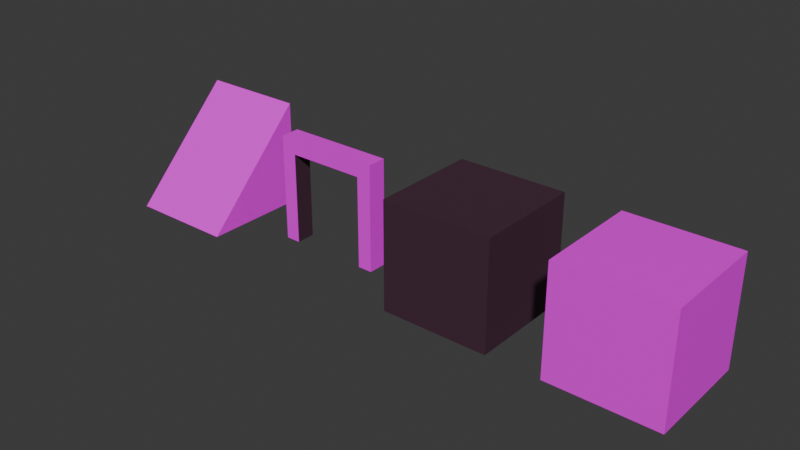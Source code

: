 # Source: assets.blend  (saved by Blender 4.1.24; exported with 4.5.12 LTS)
import bpy
from mathutils import Matrix  # noqa: F401  (used for matrix-valued properties, if any)

bpy.ops.wm.read_factory_settings(use_empty=True)
scene = bpy.context.scene
scene.name = 'Scene'

# ---- collections
col_items = bpy.data.collections.new('Items'); scene.collection.children.link(col_items)
col_tiles = bpy.data.collections.new('Tiles'); scene.collection.children.link(col_tiles)

# ---- images (referenced by path relative to the original .blend; pixels are not part of the script)
import os
ASSET_DIR = os.environ.get("B2B_ASSET_DIR", "")  # directory of the original .blend (textures are referenced by path, not embedded)
HERE = os.path.dirname(os.path.abspath(__file__))  # packed textures are extracted next to this script under _unpacked/

def load_image(name, relpath, width, height, colorspace="sRGB"):
    """Load a texture the original file referenced (path relative to the .blend, or extracted next to this script)."""
    p = next((c for c in (os.path.join(HERE, relpath), os.path.join(ASSET_DIR, relpath)) if relpath and os.path.exists(c)), "")
    if p:
        img = bpy.data.images.load(p, check_existing=True)
        img.name = name
    else:  # same state as the original file: an image datablock whose file is absent (Cycles renders it pink)
        img = bpy.data.images.new(name, width, height)
        img.source = "FILE"
        img.filepath = "//" + (relpath or name)
    img.colorspace_settings.name = colorspace
    return img
img_tilesheet_png = load_image('tilesheet.png', 'tilesheet.png', 1024, 1024, 'sRGB')

# ---- materials (node trees are filled in below, after node groups)
mat_texture = bpy.data.materials.new('Texture')
mat_texture.use_transparent_shadow = False
mat_background = bpy.data.materials.new('Background')
mat_background.alpha_threshold = 0.0
mat_background.use_transparent_shadow = False
mat_background.roughness = 0.5
mat_background.line_color = (0.0, 0.0, 0.0, 1.0)

# ---- material node trees
mat_texture.use_nodes = True; mat_texture.node_tree.nodes.clear()
_N = mat_texture.node_tree.nodes; _L = mat_texture.node_tree.links
n0 = _N.new('ShaderNodeBsdfPrincipled'); n0.name = 'Principled BSDF'; n0.location = (10, 300)
n1 = _N.new('ShaderNodeOutputMaterial'); n1.name = 'Material Output'; n1.location = (300, 300)
n2 = _N.new('ShaderNodeTexImage'); n2.name = 'Image Texture'; n2.location = (-301, 284)
n2.image = img_tilesheet_png
n2.interpolation = 'Closest'
_L.new(n0.outputs[0], n1.inputs[0])
_L.new(n2.outputs[0], n0.inputs[0])
_L.new(n2.outputs[1], n0.inputs[4])
n1.is_active_output = True
mat_background.use_nodes = True; mat_background.node_tree.nodes.clear()
_N = mat_background.node_tree.nodes; _L = mat_background.node_tree.links
n0 = _N.new('ShaderNodeOutputMaterial'); n0.name = 'Material Output'; n0.location = (300, 300)
n1 = _N.new('ShaderNodeBsdfPrincipled'); n1.name = 'Principled BSDF'; n1.location = (10, 300)
n1.inputs[0].default_value = (0.0648, 0.02519, 0.04519, 1.0)
n1.inputs[3].default_value = 1.45
_L.new(n1.outputs[0], n0.inputs[0])
n0.is_active_output = True

# ---- world
world_world = bpy.data.worlds.new('World'); scene.world = world_world
world_world.use_nodes = True; world_world.node_tree.nodes.clear()
_N = world_world.node_tree.nodes; _L = world_world.node_tree.links
n0 = _N.new('ShaderNodeOutputWorld'); n0.name = 'World Output'; n0.location = (300, 300)
n1 = _N.new('ShaderNodeBackground'); n1.name = 'Background'; n1.location = (10, 300)
n1.inputs[0].default_value = (0.05088, 0.05088, 0.05088, 1.0)
_L.new(n1.outputs[0], n0.inputs[0])
n0.is_active_output = True
world_world.color = (0.05088, 0.05088, 0.05088)
world_world.use_sun_shadow = False
world_world.sun_shadow_jitter_overblur = 0.0

# ---- meshes
me_plane = bpy.data.meshes.new('Plane')
me_plane.from_pydata([(-1.0, -1.0, 0.0), (1.0, -1.0, 0.0), (-1.0, 1.0, 0.0), (1.0, 1.0, 0.0)], [], [(0, 1, 3, 2)])
_uv = me_plane.uv_layers.new(name='UVMap')
_uv.uv.foreach_set('vector', [0.8594, 0.8231, 0.8762, 0.8231, 0.8762, 0.8606, 0.8594, 0.8606])
me_plane.materials.append(mat_texture)
me_plane.update()
me_cube_001 = bpy.data.meshes.new('Cube.001')
me_cube_001.from_pydata([(1.0, 1.0, 1.0), (1.0, 1.0, -1.0), (1.0, -1.0, 1.0), (1.0, -1.0, -1.0), (-1.0, 1.0, 1.0), (-1.0, 1.0, -1.0), (-1.0, -1.0, 1.0), (-1.0, -1.0, -1.0)], [], [(0, 4, 6, 2), (3, 2, 6, 7), (7, 6, 4, 5), (5, 1, 3, 7), (1, 0, 2, 3), (5, 4, 0, 1)])
_uv = me_cube_001.uv_layers.new(name='UVMap')
_uv.uv.foreach_set('vector', [0.2224, 0.2225, 0.2055, 0.2225, 0.2058, 0.1851, 0.2224, 0.185, 0.2224, 0.185, 0.2224, 0.2225, 0.2055, 0.2225, 0.2058, 0.1851, 0.2058, 0.1851, 0.2055, 0.2225, 0.2224, 0.2225, 0.2224, 0.185, 0.2055, 0.2225, 0.2224, 0.2225, 0.2224, 0.185, 0.2058, 0.1851, 0.2224, 0.185, 0.2224, 0.2225, 0.2055, 0.2225, 0.2058, 0.1851, 0.2058, 0.1851, 0.2055, 0.2225, 0.2224, 0.2225, 0.2224, 0.185])
me_cube_001.materials.append(mat_background)
me_cube_001.materials.append(mat_texture)
me_cube_001.use_mirror_vertex_groups = False
me_cube_001.update()
me_cube = bpy.data.meshes.new('Cube')
me_cube.from_pydata([(1.0, 1.0, 1.0), (1.0, 1.0, -1.0), (1.0, -1.0, 1.0), (1.0, -1.0, -1.0), (-1.0, 1.0, 1.0), (-1.0, 1.0, -1.0), (-1.0, -1.0, 1.0), (-1.0, -1.0, -1.0), (0.9935, 0.9935, 0.9935), (0.9935, 0.9935, -0.9935), (0.9935, -0.9935, 0.9935), (0.9935, -0.9935, -0.9935), (-0.9935, 0.9935, 0.9935), (-0.9935, 0.9935, -0.9935), (-0.9935, -0.9935, 0.9935), (-0.9935, -0.9935, -0.9935)], [], [(0, 4, 6, 2), (3, 2, 6, 7), (7, 6, 4, 5), (5, 1, 3, 7), (1, 0, 2, 3), (5, 4, 0, 1), (8, 12, 14, 10), (11, 10, 14, 15), (15, 14, 12, 13), (13, 9, 11, 15), (9, 8, 10, 11), (13, 12, 8, 9)])
me_cube.polygons.foreach_set('material_index', [1, 1, 1, 1, 1, 1, 0, 0, 0, 0, 0, 0])
_uv = me_cube.uv_layers.new(name='UVMap')
_uv.uv.foreach_set('vector', [0.2224, 0.2225, 0.2055, 0.2225, 0.2058, 0.1851, 0.2224, 0.185, 0.2224, 0.185, 0.2224, 0.2225, 0.2055, 0.2225, 0.2058, 0.1851, 0.2058, 0.1851, 0.2055, 0.2225, 0.2224, 0.2225, 0.2224, 0.185, 0.2055, 0.2225, 0.2224, 0.2225, 0.2224, 0.185, 0.2058, 0.1851, 0.2224, 0.185, 0.2224, 0.2225, 0.2055, 0.2225, 0.2058, 0.1851, 0.2058, 0.1851, 0.2055, 0.2225, 0.2224, 0.2225, 0.2224, 0.185, 0.2224, 0.2225, 0.2055, 0.2225, 0.2055, 0.185, 0.2224, 0.185, 0.2224, 0.185, 0.2224, 0.2225, 0.2055, 0.2225, 0.2055, 0.185, 0.2055, 0.185, 0.2055, 0.2225, 0.2224, 0.2225, 0.2224, 0.185, 0.2055, 0.2225, 0.2224, 0.2225, 0.2224, 0.185, 0.2055, 0.185, 0.2224, 0.185, 0.2224, 0.2225, 0.2055, 0.2225, 0.2055, 0.185, 0.2055, 0.185, 0.2055, 0.2225, 0.2224, 0.2225, 0.2224, 0.185])
me_cube.materials.append(mat_background)
me_cube.materials.append(mat_texture)
me_cube.use_mirror_vertex_groups = False
me_cube.update()
me_cube_002 = bpy.data.meshes.new('Cube.002')
me_cube_002.from_pydata([(1.0, 0.1794, 1.0), (1.0, 0.1794, -1.0), (1.0, -0.1794, 1.0), (1.0, -0.1794, -1.0), (-1.0, 0.1794, 1.0), (-1.0, 0.1794, -1.0), (-1.0, -0.1794, 1.0), (-1.0, -0.1794, -1.0), (0.7252, -0.1794, 0.7105), (-0.7212, -0.1794, -1.0), (0.7252, -0.1794, -1.0), (-0.7212, -0.1794, 0.7105), (-0.7212, 0.1794, -1.0), (0.7252, 0.1794, -1.0), (-0.7212, 0.1794, 0.7105), (0.7252, 0.1794, 0.7105), (0.7252, -0.1782, 0.7105), (-0.7212, -0.1782, -0.9935), (0.7252, -0.1782, -0.9935), (-0.7212, -0.1782, 0.7105), (-0.7212, 0.1782, -0.9935), (0.7252, 0.1782, -0.9935), (-0.7212, 0.1782, 0.7105), (0.7252, 0.1782, 0.7105)], [], [(0, 4, 6, 2), (10, 3, 2, 6, 7, 9, 11, 8), (7, 6, 4, 5), (13, 1, 3, 10), (7, 5, 12, 9), (1, 0, 2, 3), (5, 4, 0, 1, 13, 15, 14, 12), (19, 17, 20, 22), (11, 9, 12, 14, 22, 20, 17, 19), (15, 13, 10, 8, 16, 18, 21, 23), (16, 23, 21, 18), (14, 15, 23, 22), (8, 11, 19, 16), (16, 19, 22, 23)])
me_cube_002.polygons.foreach_set('material_index', [1, 1, 1, 1, 1, 1, 1, 0, 0, 0, 0, 0, 0, 0])
_uv = me_cube_002.uv_layers.new(name='UVMap')
_uv.uv.foreach_set('vector', [0.1671, 0.5255, 0.1647, 0.5255, 0.1647, 0.5201, 0.1671, 0.5201, 0.1792, 0.504, 0.1815, 0.504, 0.1815, 0.5416, 0.1647, 0.5416, 0.1647, 0.504, 0.167, 0.504, 0.167, 0.5361, 0.1792, 0.5361, 0.1647, 0.5201, 0.1647, 0.5255, 0.1671, 0.5255, 0.1671, 0.5201, 0.1667, 0.5255, 0.1671, 0.5255, 0.1671, 0.5201, 0.1667, 0.5201, 0.1647, 0.5201, 0.1647, 0.5255, 0.165, 0.5255, 0.165, 0.5201, 0.1671, 0.5201, 0.1671, 0.5255, 0.1647, 0.5255, 0.1647, 0.5201, 0.1647, 0.504, 0.1647, 0.5416, 0.1815, 0.5416, 0.1815, 0.504, 0.1792, 0.504, 0.1792, 0.5361, 0.167, 0.5361, 0.167, 0.504, 0.1791, 0.5228, 0.1791, 0.5121, 0.1815, 0.5121, 0.1815, 0.5228, 0.625, 0.125, 0.4112, 0.125, 0.4112, 0.1698, 0.625, 0.1698, 0.625, 0.1697, 0.412, 0.1697, 0.412, 0.1251, 0.625, 0.1251, 0.625, 0.5802, 0.4112, 0.5802, 0.4112, 0.625, 0.625, 0.625, 0.625, 0.6249, 0.412, 0.6249, 0.412, 0.5803, 0.625, 0.5803, 0.1791, 0.5228, 0.1815, 0.5228, 0.1815, 0.5121, 0.1791, 0.5121, 0.875, 0.5802, 0.625, 0.5802, 0.625, 0.5803, 0.875, 0.5803, 0.625, 0.625, 0.875, 0.625, 0.875, 0.6249, 0.625, 0.6249, 0.1815, 0.5174, 0.1791, 0.5174, 0.1791, 0.5201, 0.1815, 0.5201])
me_cube_002.materials.append(mat_background)
me_cube_002.materials.append(mat_texture)
me_cube_002.use_mirror_vertex_groups = False
me_cube_002.update()
me_cube_004 = bpy.data.meshes.new('Cube.004')
me_cube_004.from_pydata([(1.0, 1.0, 1.0), (1.0, 1.0, -1.0), (1.0, -1.0, -1.0), (-1.0, 1.0, 1.0), (-1.0, 1.0, -1.0), (-1.0, -1.0, -1.0), (0.9907, 0.9938, 0.9876), (0.9907, 0.9938, -0.9938), (0.9907, -0.9876, -0.9938), (-0.9907, 0.9938, 0.9876), (-0.9907, 0.9938, -0.9938), (-0.9907, -0.9876, -0.9938)], [], [(0, 2, 1), (0, 3, 5, 2), (4, 1, 2, 5), (4, 5, 3), (4, 3, 0, 1), (6, 8, 7), (6, 9, 11, 8), (10, 7, 8, 11), (10, 11, 9), (10, 9, 6, 7)])
me_cube_004.polygons.foreach_set('material_index', [1, 1, 1, 1, 1, 0, 0, 0, 0, 0])
_uv = me_cube_004.uv_layers.new(name='UVMap')
_uv.uv.foreach_set('vector', [0.2224, 0.2225, 0.2055, 0.185, 0.2224, 0.185, 0.2837, 0.3592, 0.2668, 0.3592, 0.2668, 0.3217, 0.2837, 0.3217, 0.2668, 0.3592, 0.2837, 0.3592, 0.2837, 0.3217, 0.2668, 0.3217, 0.2224, 0.185, 0.2055, 0.185, 0.2224, 0.2225, 0.2055, 0.185, 0.2055, 0.2225, 0.2224, 0.2225, 0.2224, 0.185, 0.2224, 0.2225, 0.2224, 0.185, 0.2224, 0.2225, 0.2224, 0.2225, 0.2055, 0.2225, 0.2058, 0.1851, 0.2224, 0.185, 0.2055, 0.2225, 0.2224, 0.2225, 0.2224, 0.185, 0.2058, 0.1851, 0.2058, 0.1851, 0.2058, 0.1851, 0.2055, 0.2225, 0.2058, 0.1851, 0.2055, 0.2225, 0.2224, 0.2225, 0.2224, 0.185])
me_cube_004.materials.append(mat_background)
me_cube_004.materials.append(mat_texture)
me_cube_004.use_mirror_vertex_groups = False
me_cube_004.update()

# ---- objects
ob_torch = bpy.data.objects.new('Torch', me_plane)
ob_floor = bpy.data.objects.new('Floor', me_cube_001)
ob_wall = bpy.data.objects.new('Wall', me_cube)
ob_door = bpy.data.objects.new('Door', me_cube_002)
ob_ramp = bpy.data.objects.new('Ramp', me_cube_004)

# ---- transforms, parenting, visibility, modifiers, constraints
ob_torch.location = (0.0, 0.0, 0.0)
ob_torch.rotation_euler = (1.571, -0.0, 0.0)
ob_floor.location = (-3.0, 0.0, 0.0)
ob_floor.lock_rotations_4d = False
ob_floor.empty_display_type = 'ARROWS'
ob_floor.lineart.crease_threshold = 0.0
ob_wall.location = (0.0, 0.0, 0.0)
ob_wall.lock_rotations_4d = False
ob_wall.empty_display_type = 'ARROWS'
ob_wall.lineart.crease_threshold = 0.0
ob_door.location = (-6.0, 0.0, 0.0)
ob_door.lock_rotations_4d = False
ob_door.empty_display_type = 'ARROWS'
ob_door.lineart.crease_threshold = 0.0
ob_ramp.location = (-9.0, 0.0, 0.0)
ob_ramp.lock_rotations_4d = False
ob_ramp.empty_display_type = 'ARROWS'
ob_ramp.lineart.crease_threshold = 0.0

# ---- collection membership
col_items.objects.link(ob_torch)
col_tiles.objects.link(ob_floor)
col_tiles.objects.link(ob_wall)
col_tiles.objects.link(ob_door)
col_tiles.objects.link(ob_ramp)

# ---- scene / render settings (as saved in the file)
scene.frame_start = 1; scene.frame_end = 250; scene.frame_set(1)
scene.render.engine = 'BLENDER_EEVEE_NEXT'
scene.cycles.sampling_pattern = 'TABULATED_SOBOL'
scene.eevee.ray_tracing_options.trace_max_roughness = 0.0
bpy.context.view_layer.update()

# ---- added for rendering (the .blend has no active camera and no usable light): camera, sun
cam_auto = bpy.data.cameras.new('AutoCamera')
cam_auto.lens = 50.0
cam_auto.sensor_width = 36.0
cam_auto.clip_end = 1000.0
ob_auto_camera = bpy.data.objects.new('AutoCamera', cam_auto)
scene.collection.objects.link(ob_auto_camera)
ob_auto_camera.location = (6.00853, -12.6102, 8.40683)
ob_auto_camera.rotation_euler = (1.09748, -7.21219e-08, 0.694738)
scene.camera = ob_auto_camera
light_auto_sun = bpy.data.lights.new('AutoSun', 'SUN')
light_auto_sun.energy = 3.0
light_auto_sun.angle = 0.0523599
ob_auto_sun = bpy.data.objects.new('AutoSun', light_auto_sun)
scene.collection.objects.link(ob_auto_sun)
ob_auto_sun.rotation_euler = (0.872665, 0.174533, 0.523599)
bpy.context.view_layer.update()
